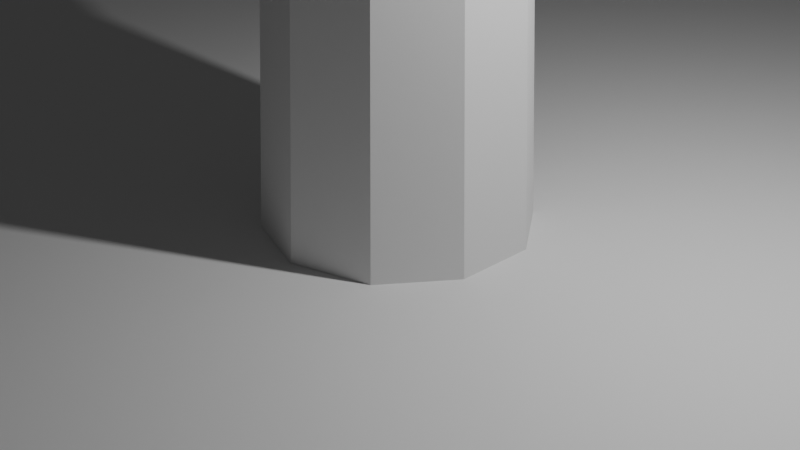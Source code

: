 # Source: game_map_1.blend  (saved by Blender 4.1.24; exported with 4.5.12 LTS)
import bpy
from mathutils import Matrix  # noqa: F401  (used for matrix-valued properties, if any)

bpy.ops.wm.read_factory_settings(use_empty=True)
scene = bpy.context.scene
scene.name = 'Scene'

# ---- collections
col_collection = bpy.data.collections.new('Collection'); scene.collection.children.link(col_collection)
col_map = bpy.data.collections.new('map'); col_collection.children.link(col_map)
col_map_terrain = bpy.data.collections.new('map_terrain'); col_map.children.link(col_map_terrain)
col_buildings = bpy.data.collections.new('buildings'); col_map.children.link(col_buildings)

# ---- world
world_world = bpy.data.worlds.new('World'); scene.world = world_world
world_world.use_nodes = True; world_world.node_tree.nodes.clear()
_N = world_world.node_tree.nodes; _L = world_world.node_tree.links
n0 = _N.new('ShaderNodeOutputWorld'); n0.name = 'World Output'; n0.location = (300, 300)
n1 = _N.new('ShaderNodeBackground'); n1.name = 'Background'; n1.location = (10, 300)
n1.inputs[0].default_value = (0.05088, 0.05088, 0.05088, 1.0)
_L.new(n1.outputs[0], n0.inputs[0])
n0.is_active_output = True
world_world.color = (0.05088, 0.05088, 0.05088)
world_world.use_sun_shadow = False
world_world.sun_shadow_jitter_overblur = 0.0

# ---- cameras
cam_camera = bpy.data.cameras.new('Camera')
cam_camera.clip_end = 5000.0
cam_camera.ortho_scale = 7.314

# ---- lights
light_light = bpy.data.lights.new('Light', 'POINT')
light_light.transmission_factor = 0.0
light_light.energy = 1000.0
light_light.shadow_soft_size = 0.1
light_light.shadow_maximum_resolution = 0.006
light_light.use_absolute_resolution = True

# ---- meshes
me_plane = bpy.data.meshes.new('Plane')
me_plane.from_pydata([(-500.0, -500.0, 0.0), (500.0, -500.0, 0.0), (-500.0, 500.0, 0.0), (500.0, 500.0, 0.0)], [], [(0, 1, 3, 2)])
_uv = me_plane.uv_layers.new(name='UVMap')
_uv.uv.foreach_set('vector', [0.0, 0.0, 1.0, 0.0, 1.0, 1.0, 0.0, 1.0])
me_plane.update()
me_cylinder = bpy.data.meshes.new('Cylinder')
me_cylinder.from_pydata([(4.642e-09, 1.779, -8.0), (1.109e-09, 1.186, 4.153), (1.046, 1.439, -8.0), (0.6971, 0.9595, 4.153), (1.692, 0.5497, -8.0), (1.128, 0.3665, 4.153), (1.692, -0.5497, -8.0), (1.128, -0.3665, 4.153), (1.046, -1.439, -8.0), (0.6971, -0.9595, 4.153), (4.642e-09, -1.779, -8.0), (1.109e-09, -1.186, 4.153), (-1.046, -1.439, -8.0), (-0.6971, -0.9595, 4.153), (-1.692, -0.5497, -8.0), (-1.128, -0.3665, 4.153), (-1.692, 0.5497, -8.0), (-1.128, 0.3665, 4.153), (-1.046, 1.439, -8.0), (-0.6971, 0.9595, 4.153), (1.765e-08, 1.265, 4.153), (0.7438, 1.024, 4.153), (1.203, 0.391, 4.153), (1.203, -0.391, 4.153), (0.7438, -1.024, 4.153), (1.765e-08, -1.265, 4.153), (-0.7438, -1.024, 4.153), (-1.203, -0.391, 4.153), (-1.203, 0.391, 4.153), (-0.7438, 1.024, 4.153), (2.681e-08, 1.265, 4.334), (0.7438, 1.024, 4.334), (1.203, 0.391, 4.334), (1.203, -0.391, 4.334), (0.7438, -1.024, 4.334), (2.681e-08, -1.265, 4.334), (-0.7438, -1.024, 4.334), (-1.203, -0.391, 4.334), (-1.203, 0.391, 4.334), (-0.7438, 1.024, 4.334), (2.486e-08, 1.19, 4.334), (0.6995, 0.9628, 4.334), (1.132, 0.3678, 4.334), (1.132, -0.3678, 4.334), (0.6995, -0.9628, 4.334), (2.486e-08, -1.19, 4.334), (-0.6995, -0.9628, 4.334), (-1.132, -0.3678, 4.334), (-1.132, 0.3678, 4.334), (-0.6995, 0.9628, 4.334), (-0.7515, 1.034, 5.014), (-1.216, 0.3951, 5.014), (-1.216, -0.3951, 5.014), (-0.7515, -1.034, 5.014), (2.685e-08, -1.278, 5.014), (0.7515, -1.034, 5.014), (1.216, -0.3951, 5.014), (1.216, 0.3951, 5.014), (0.7515, 1.034, 5.014), (2.685e-08, 1.278, 5.014), (-0.7985, 1.099, 5.014), (-1.292, 0.4198, 5.014), (-1.292, -0.4198, 5.014), (-0.7985, -1.099, 5.014), (2.724e-08, -1.359, 5.014), (0.7985, -1.099, 5.014), (1.292, -0.4198, 5.014), (1.292, 0.4198, 5.014), (0.7985, 1.099, 5.014), (2.724e-08, 1.359, 5.014), (-0.7985, 1.099, 5.423), (-1.292, 0.4198, 5.423), (-1.292, -0.4198, 5.423), (-0.7985, -1.099, 5.423), (2.724e-08, -1.359, 5.423), (0.7985, -1.099, 5.423), (1.292, -0.4198, 5.423), (1.292, 0.4198, 5.423), (0.7985, 1.099, 5.423), (2.724e-08, 1.359, 5.423), (-0.4823, 0.6638, 5.423), (-0.7804, 0.2536, 5.423), (-0.7804, -0.2536, 5.423), (-0.4823, -0.6638, 5.423), (5.729e-09, -0.8205, 5.423), (0.4823, -0.6638, 5.423), (0.7804, -0.2536, 5.423), (0.7804, 0.2536, 5.423), (0.4823, 0.6638, 5.423), (5.729e-09, 0.8205, 5.423), (-0.4823, 0.6638, 6.886), (-0.7804, 0.2536, 6.886), (-0.7804, -0.2536, 6.886), (-0.4823, -0.6638, 6.886), (5.729e-09, -0.8205, 6.886), (0.4823, -0.6638, 6.886), (0.7804, -0.2536, 6.886), (0.7804, 0.2536, 6.886), (0.4823, 0.6638, 6.886), (5.729e-09, 0.8205, 6.886), (-0.4426, 0.6091, 7.181), (-0.7161, 0.2327, 7.181), (-0.7161, -0.2327, 7.181), (-0.4426, -0.6091, 7.181), (-1.602e-08, -0.7529, 7.181), (0.4426, -0.6091, 7.181), (0.7161, -0.2327, 7.181), (0.7161, 0.2327, 7.181), (0.4426, 0.6091, 7.181), (-1.602e-08, 0.7529, 7.181), (-0.3446, 0.4743, 7.412), (-0.5575, 0.1812, 7.412), (-0.5575, -0.1812, 7.412), (-0.3446, -0.4743, 7.412), (4.476e-08, -0.5862, 7.412), (0.3446, -0.4743, 7.412), (0.5575, -0.1812, 7.412), (0.5575, 0.1812, 7.412), (0.3446, 0.4743, 7.412), (4.476e-08, 0.5862, 7.412), (-0.1578, 0.2172, 7.6), (-0.2553, 0.08295, 7.6), (-0.2553, -0.08295, 7.6), (-0.1578, -0.2172, 7.6), (3.585e-08, -0.2684, 7.6), (0.1578, -0.2172, 7.6), (0.2553, -0.08295, 7.6), (0.2553, 0.08295, 7.6), (0.1578, 0.2172, 7.6), (3.585e-08, 0.2684, 7.6), (-0.1578, 0.2172, 7.898), (-0.2553, 0.08295, 7.898), (-0.2553, -0.08295, 7.898), (-0.1578, -0.2172, 7.898), (3.585e-08, -0.2684, 7.898), (0.1578, -0.2172, 7.898), (0.2553, -0.08295, 7.898), (0.2553, 0.08295, 7.898), (0.1578, 0.2172, 7.898), (3.585e-08, 0.2684, 7.898), (-0.02639, 0.03632, 7.974), (-0.04269, 0.01387, 7.974), (-0.04269, -0.01387, 7.974), (-0.02639, -0.03632, 7.974), (4.089e-08, -0.04489, 7.974), (0.02639, -0.03632, 7.974), (0.04269, -0.01387, 7.974), (0.04269, 0.01387, 7.974), (0.02639, 0.03632, 7.974), (4.089e-08, 0.04489, 7.974), (-0.02639, 0.03632, 8.219), (-0.04269, 0.01387, 8.219), (-0.04269, -0.01387, 8.219), (-0.02639, -0.03632, 8.219), (4.089e-08, -0.04489, 8.219), (0.02639, -0.03632, 8.219), (0.04269, -0.01387, 8.219), (0.04269, 0.01387, 8.219), (0.02639, 0.03632, 8.219), (4.089e-08, 0.04489, 8.219), (-0.4823, 0.6638, 6.154), (5.729e-09, 0.8205, 6.154), (-0.4823, -0.6638, 6.154), (-0.7804, -0.2536, 6.154), (5.729e-09, -0.8205, 6.154), (-0.7804, 0.2536, 6.154), (0.4823, -0.6638, 6.154), (0.7804, -0.2536, 6.154), (0.4823, 0.6638, 6.154), (0.7804, 0.2536, 6.154)], [], [(0, 1, 3, 2), (2, 3, 5, 4), (4, 5, 7, 6), (6, 7, 9, 8), (8, 9, 11, 10), (10, 11, 13, 12), (12, 13, 15, 14), (14, 15, 17, 16), (11, 9, 24, 25), (16, 17, 19, 18), (18, 19, 1, 0), (0, 2, 4, 6, 8, 10, 12, 14, 16, 18), (24, 23, 33, 34), (9, 7, 23, 24), (3, 1, 20, 21), (7, 5, 22, 23), (5, 3, 21, 22), (1, 19, 29, 20), (19, 17, 28, 29), (17, 15, 27, 28), (15, 13, 26, 27), (13, 11, 25, 26), (31, 30, 40, 41), (21, 20, 30, 31), (28, 27, 37, 38), (25, 24, 34, 35), (22, 21, 31, 32), (29, 28, 38, 39), (26, 25, 35, 36), (23, 22, 32, 33), (20, 29, 39, 30), (27, 26, 36, 37), (48, 47, 52, 51), (38, 37, 47, 48), (35, 34, 44, 45), (32, 31, 41, 42), (39, 38, 48, 49), (36, 35, 45, 46), (33, 32, 42, 43), (30, 39, 49, 40), (37, 36, 46, 47), (34, 33, 43, 44), (43, 42, 57, 56), (49, 48, 51, 50), (47, 46, 53, 52), (41, 40, 59, 58), (42, 41, 58, 57), (46, 45, 54, 53), (44, 43, 56, 55), (45, 44, 55, 54), (40, 49, 50, 59), (59, 50, 60, 69), (60, 61, 71, 70), (54, 55, 65, 64), (57, 58, 68, 67), (51, 52, 62, 61), (56, 57, 67, 66), (58, 59, 69, 68), (50, 51, 61, 60), (55, 56, 66, 65), (53, 54, 64, 63), (52, 53, 63, 62), (78, 79, 89, 88), (68, 69, 79, 78), (69, 60, 70, 79), (62, 63, 73, 72), (63, 64, 74, 73), (61, 62, 72, 71), (64, 65, 75, 74), (65, 66, 76, 75), (67, 68, 78, 77), (66, 67, 77, 76), (161, 160, 90, 99), (79, 70, 80, 89), (72, 73, 83, 82), (73, 74, 84, 83), (71, 72, 82, 81), (74, 75, 85, 84), (75, 76, 86, 85), (77, 78, 88, 87), (76, 77, 87, 86), (70, 71, 81, 80), (92, 93, 103, 102), (163, 162, 93, 92), (162, 164, 94, 93), (165, 163, 92, 91), (164, 166, 95, 94), (166, 167, 96, 95), (169, 168, 98, 97), (167, 169, 97, 96), (160, 165, 91, 90), (168, 161, 99, 98), (109, 100, 110, 119), (93, 94, 104, 103), (91, 92, 102, 101), (94, 95, 105, 104), (95, 96, 106, 105), (97, 98, 108, 107), (96, 97, 107, 106), (90, 91, 101, 100), (98, 99, 109, 108), (99, 90, 100, 109), (112, 113, 123, 122), (102, 103, 113, 112), (103, 104, 114, 113), (101, 102, 112, 111), (104, 105, 115, 114), (105, 106, 116, 115), (107, 108, 118, 117), (106, 107, 117, 116), (100, 101, 111, 110), (108, 109, 119, 118), (121, 122, 132, 131), (113, 114, 124, 123), (111, 112, 122, 121), (114, 115, 125, 124), (115, 116, 126, 125), (117, 118, 128, 127), (116, 117, 127, 126), (110, 111, 121, 120), (118, 119, 129, 128), (119, 110, 120, 129), (134, 135, 145, 144), (124, 125, 135, 134), (125, 126, 136, 135), (127, 128, 138, 137), (126, 127, 137, 136), (120, 121, 131, 130), (128, 129, 139, 138), (129, 120, 130, 139), (122, 123, 133, 132), (123, 124, 134, 133), (145, 146, 156, 155), (135, 136, 146, 145), (137, 138, 148, 147), (136, 137, 147, 146), (130, 131, 141, 140), (138, 139, 149, 148), (139, 130, 140, 149), (132, 133, 143, 142), (133, 134, 144, 143), (131, 132, 142, 141), (158, 159, 150, 151, 152, 153, 154, 155, 156, 157), (147, 148, 158, 157), (146, 147, 157, 156), (140, 141, 151, 150), (148, 149, 159, 158), (149, 140, 150, 159), (142, 143, 153, 152), (143, 144, 154, 153), (141, 142, 152, 151), (144, 145, 155, 154), (88, 89, 161, 168), (80, 81, 165, 160), (86, 87, 169, 167), (87, 88, 168, 169), (85, 86, 167, 166), (84, 85, 166, 164), (81, 82, 163, 165), (83, 84, 164, 162), (82, 83, 162, 163), (89, 80, 160, 161)])
_uv = me_cylinder.uv_layers.new(name='UVMap')
_uv.uv.foreach_set('vector', [1.0, 0.5, 1.0, 0.8806, 0.9, 0.8806, 0.9, 0.5, 0.9, 0.5, 0.9, 0.8806, 0.8, 0.8806, 0.8, 0.5, 0.8, 0.5, 0.8, 0.8806, 0.7, 0.8806, 0.7, 0.5, 0.7, 0.5, 0.7, 0.8806, 0.6, 0.8806, 0.6, 0.5, 0.6, 0.5, 0.6, 0.8806, 0.5, 0.8806, 0.5, 0.5, 0.5, 0.5, 0.5, 0.8806, 0.4, 0.8806, 0.4, 0.5, 0.4, 0.5, 0.4, 0.8806, 0.3, 0.8806, 0.3, 0.5, 0.3, 0.5, 0.3, 0.8806, 0.2, 0.8806, 0.2, 0.5, 0.5, 0.8806, 0.6, 0.8806, 0.6, 0.8806, 0.5, 0.8806, 0.2, 0.5, 0.2, 0.8806, 0.1, 0.8806, 0.1, 0.5, 0.1, 0.5, 0.1, 0.8806, -7.451e-08, 0.8806, -7.451e-08, 0.5, 0.75, 0.49, 0.8911, 0.4442, 0.9783, 0.3242, 0.9783, 0.1758, 0.8911, 0.05584, 0.75, 0.01, 0.6089, 0.05584, 0.5217, 0.1758, 0.5217, 0.3242, 0.6089, 0.4442, 0.6, 0.8806, 0.7, 0.8806, 0.7, 0.8806, 0.6, 0.8806, 0.6, 0.8806, 0.7, 0.8806, 0.7, 0.8806, 0.6, 0.8806, 0.9, 0.8806, 1.0, 0.8806, 1.0, 0.8806, 0.9, 0.8806, 0.7, 0.8806, 0.8, 0.8806, 0.8, 0.8806, 0.7, 0.8806, 0.8, 0.8806, 0.9, 0.8806, 0.9, 0.8806, 0.8, 0.8806, -7.451e-08, 0.8806, 0.1, 0.8806, 0.1, 0.8806, -7.451e-08, 0.8806, 0.1, 0.8806, 0.2, 0.8806, 0.2, 0.8806, 0.1, 0.8806, 0.2, 0.8806, 0.3, 0.8806, 0.3, 0.8806, 0.2, 0.8806, 0.3, 0.8806, 0.4, 0.8806, 0.4, 0.8806, 0.3, 0.8806, 0.4, 0.8806, 0.5, 0.8806, 0.5, 0.8806, 0.4, 0.8806, 0.9, 0.8806, 1.0, 0.8806, 1.0, 0.8806, 0.9, 0.8806, 0.9, 0.8806, 1.0, 0.8806, 1.0, 0.8806, 0.9, 0.8806, 0.2, 0.8806, 0.3, 0.8806, 0.3, 0.8806, 0.2, 0.8806, 0.5, 0.8806, 0.6, 0.8806, 0.6, 0.8806, 0.5, 0.8806, 0.8, 0.8806, 0.9, 0.8806, 0.9, 0.8806, 0.8, 0.8806, 0.1, 0.8806, 0.2, 0.8806, 0.2, 0.8806, 0.1, 0.8806, 0.4, 0.8806, 0.5, 0.8806, 0.5, 0.8806, 0.4, 0.8806, 0.7, 0.8806, 0.8, 0.8806, 0.8, 0.8806, 0.7, 0.8806, -7.451e-08, 0.8806, 0.1, 0.8806, 0.1, 0.8806, -7.451e-08, 0.8806, 0.3, 0.8806, 0.4, 0.8806, 0.4, 0.8806, 0.3, 0.8806, 0.2, 0.8806, 0.3, 0.8806, 0.3, 0.8806, 0.2, 0.8806, 0.2, 0.8806, 0.3, 0.8806, 0.3, 0.8806, 0.2, 0.8806, 0.5, 0.8806, 0.6, 0.8806, 0.6, 0.8806, 0.5, 0.8806, 0.8, 0.8806, 0.9, 0.8806, 0.9, 0.8806, 0.8, 0.8806, 0.1, 0.8806, 0.2, 0.8806, 0.2, 0.8806, 0.1, 0.8806, 0.4, 0.8806, 0.5, 0.8806, 0.5, 0.8806, 0.4, 0.8806, 0.7, 0.8806, 0.8, 0.8806, 0.8, 0.8806, 0.7, 0.8806, -7.451e-08, 0.8806, 0.1, 0.8806, 0.1, 0.8806, -7.451e-08, 0.8806, 0.3, 0.8806, 0.4, 0.8806, 0.4, 0.8806, 0.3, 0.8806, 0.6, 0.8806, 0.7, 0.8806, 0.7, 0.8806, 0.6, 0.8806, 0.7, 0.8806, 0.8, 0.8806, 0.8, 0.8806, 0.7, 0.8806, 0.1, 0.8806, 0.2, 0.8806, 0.2, 0.8806, 0.1, 0.8806, 0.3, 0.8806, 0.4, 0.8806, 0.4, 0.8806, 0.3, 0.8806, 0.9, 0.8806, 1.0, 0.8806, 1.0, 0.8806, 0.9, 0.8806, 0.8, 0.8806, 0.9, 0.8806, 0.9, 0.8806, 0.8, 0.8806, 0.4, 0.8806, 0.5, 0.8806, 0.5, 0.8806, 0.4, 0.8806, 0.6, 0.8806, 0.7, 0.8806, 0.7, 0.8806, 0.6, 0.8806, 0.5, 0.8806, 0.6, 0.8806, 0.6, 0.8806, 0.5, 0.8806, -7.451e-08, 0.8806, 0.1, 0.8806, 0.1, 0.8806, -7.451e-08, 0.8806, -7.451e-08, 0.8806, 0.1, 0.8806, 0.1, 0.8806, -7.451e-08, 0.8806, 0.1, 0.8806, 0.2, 0.8806, 0.2, 0.8806, 0.1, 0.8806, 0.5, 0.8806, 0.6, 0.8806, 0.6, 0.8806, 0.5, 0.8806, 0.8, 0.8806, 0.9, 0.8806, 0.9, 0.8806, 0.8, 0.8806, 0.2, 0.8806, 0.3, 0.8806, 0.3, 0.8806, 0.2, 0.8806, 0.7, 0.8806, 0.8, 0.8806, 0.8, 0.8806, 0.7, 0.8806, 0.9, 0.8806, 1.0, 0.8806, 1.0, 0.8806, 0.9, 0.8806, 0.1, 0.8806, 0.2, 0.8806, 0.2, 0.8806, 0.1, 0.8806, 0.6, 0.8806, 0.7, 0.8806, 0.7, 0.8806, 0.6, 0.8806, 0.4, 0.8806, 0.5, 0.8806, 0.5, 0.8806, 0.4, 0.8806, 0.3, 0.8806, 0.4, 0.8806, 0.4, 0.8806, 0.3, 0.8806, 0.9, 0.8806, 1.0, 0.8806, 1.0, 0.8806, 0.9, 0.8806, 0.9, 0.8806, 1.0, 0.8806, 1.0, 0.8806, 0.9, 0.8806, -7.451e-08, 0.8806, 0.1, 0.8806, 0.1, 0.8806, -7.451e-08, 0.8806, 0.3, 0.8806, 0.4, 0.8806, 0.4, 0.8806, 0.3, 0.8806, 0.4, 0.8806, 0.5, 0.8806, 0.5, 0.8806, 0.4, 0.8806, 0.2, 0.8806, 0.3, 0.8806, 0.3, 0.8806, 0.2, 0.8806, 0.5, 0.8806, 0.6, 0.8806, 0.6, 0.8806, 0.5, 0.8806, 0.6, 0.8806, 0.7, 0.8806, 0.7, 0.8806, 0.6, 0.8806, 0.8, 0.8806, 0.9, 0.8806, 0.9, 0.8806, 0.8, 0.8806, 0.7, 0.8806, 0.8, 0.8806, 0.8, 0.8806, 0.7, 0.8806, -7.451e-08, 0.8806, 0.1, 0.8806, 0.1, 0.8806, -7.451e-08, 0.8806, -7.451e-08, 0.8806, 0.1, 0.8806, 0.1, 0.8806, -7.451e-08, 0.8806, 0.3, 0.8806, 0.4, 0.8806, 0.4, 0.8806, 0.3, 0.8806, 0.4, 0.8806, 0.5, 0.8806, 0.5, 0.8806, 0.4, 0.8806, 0.2, 0.8806, 0.3, 0.8806, 0.3, 0.8806, 0.2, 0.8806, 0.5, 0.8806, 0.6, 0.8806, 0.6, 0.8806, 0.5, 0.8806, 0.6, 0.8806, 0.7, 0.8806, 0.7, 0.8806, 0.6, 0.8806, 0.8, 0.8806, 0.9, 0.8806, 0.9, 0.8806, 0.8, 0.8806, 0.7, 0.8806, 0.8, 0.8806, 0.8, 0.8806, 0.7, 0.8806, 0.1, 0.8806, 0.2, 0.8806, 0.2, 0.8806, 0.1, 0.8806, 0.3, 0.8806, 0.4, 0.8806, 0.4, 0.8806, 0.3, 0.8806, 0.3, 0.8806, 0.4, 0.8806, 0.4, 0.8806, 0.3, 0.8806, 0.4, 0.8806, 0.5, 0.8806, 0.5, 0.8806, 0.4, 0.8806, 0.2, 0.8806, 0.3, 0.8806, 0.3, 0.8806, 0.2, 0.8806, 0.5, 0.8806, 0.6, 0.8806, 0.6, 0.8806, 0.5, 0.8806, 0.6, 0.8806, 0.7, 0.8806, 0.7, 0.8806, 0.6, 0.8806, 0.8, 0.8806, 0.9, 0.8806, 0.9, 0.8806, 0.8, 0.8806, 0.7, 0.8806, 0.8, 0.8806, 0.8, 0.8806, 0.7, 0.8806, 0.1, 0.8806, 0.2, 0.8806, 0.2, 0.8806, 0.1, 0.8806, 0.9, 0.8806, 1.0, 0.8806, 1.0, 0.8806, 0.9, 0.8806, -7.451e-08, 0.8806, 0.1, 0.8806, 0.1, 0.8806, -7.451e-08, 0.8806, 0.4, 0.8806, 0.5, 0.8806, 0.5, 0.8806, 0.4, 0.8806, 0.2, 0.8806, 0.3, 0.8806, 0.3, 0.8806, 0.2, 0.8806, 0.5, 0.8806, 0.6, 0.8806, 0.6, 0.8806, 0.5, 0.8806, 0.6, 0.8806, 0.7, 0.8806, 0.7, 0.8806, 0.6, 0.8806, 0.8, 0.8806, 0.9, 0.8806, 0.9, 0.8806, 0.8, 0.8806, 0.7, 0.8806, 0.8, 0.8806, 0.8, 0.8806, 0.7, 0.8806, 0.1, 0.8806, 0.2, 0.8806, 0.2, 0.8806, 0.1, 0.8806, 0.9, 0.8806, 1.0, 0.8806, 1.0, 0.8806, 0.9, 0.8806, -7.451e-08, 0.8806, 0.1, 0.8806, 0.1, 0.8806, -7.451e-08, 0.8806, 0.3, 0.8806, 0.4, 0.8806, 0.4, 0.8806, 0.3, 0.8806, 0.3, 0.8806, 0.4, 0.8806, 0.4, 0.8806, 0.3, 0.8806, 0.4, 0.8806, 0.5, 0.8806, 0.5, 0.8806, 0.4, 0.8806, 0.2, 0.8806, 0.3, 0.8806, 0.3, 0.8806, 0.2, 0.8806, 0.5, 0.8806, 0.6, 0.8806, 0.6, 0.8806, 0.5, 0.8806, 0.6, 0.8806, 0.7, 0.8806, 0.7, 0.8806, 0.6, 0.8806, 0.8, 0.8806, 0.9, 0.8806, 0.9, 0.8806, 0.8, 0.8806, 0.7, 0.8806, 0.8, 0.8806, 0.8, 0.8806, 0.7, 0.8806, 0.1, 0.8806, 0.2, 0.8806, 0.2, 0.8806, 0.1, 0.8806, 0.9, 0.8806, 1.0, 0.8806, 1.0, 0.8806, 0.9, 0.8806, 0.2, 0.8806, 0.3, 0.8806, 0.3, 0.8806, 0.2, 0.8806, 0.4, 0.8806, 0.5, 0.8806, 0.5, 0.8806, 0.4, 0.8806, 0.2, 0.8806, 0.3, 0.8806, 0.3, 0.8806, 0.2, 0.8806, 0.5, 0.8806, 0.6, 0.8806, 0.6, 0.8806, 0.5, 0.8806, 0.6, 0.8806, 0.7, 0.8806, 0.7, 0.8806, 0.6, 0.8806, 0.8, 0.8806, 0.9, 0.8806, 0.9, 0.8806, 0.8, 0.8806, 0.7, 0.8806, 0.8, 0.8806, 0.8, 0.8806, 0.7, 0.8806, 0.1, 0.8806, 0.2, 0.8806, 0.2, 0.8806, 0.1, 0.8806, 0.9, 0.8806, 1.0, 0.8806, 1.0, 0.8806, 0.9, 0.8806, -7.451e-08, 0.8806, 0.1, 0.8806, 0.1, 0.8806, -7.451e-08, 0.8806, 0.5, 0.8806, 0.6, 0.8806, 0.6, 0.8806, 0.5, 0.8806, 0.5, 0.8806, 0.6, 0.8806, 0.6, 0.8806, 0.5, 0.8806, 0.6, 0.8806, 0.7, 0.8806, 0.7, 0.8806, 0.6, 0.8806, 0.8, 0.8806, 0.9, 0.8806, 0.9, 0.8806, 0.8, 0.8806, 0.7, 0.8806, 0.8, 0.8806, 0.8, 0.8806, 0.7, 0.8806, 0.1, 0.8806, 0.2, 0.8806, 0.2, 0.8806, 0.1, 0.8806, 0.9, 0.8806, 1.0, 0.8806, 1.0, 0.8806, 0.9, 0.8806, -7.451e-08, 0.8806, 0.1, 0.8806, 0.1, 0.8806, -7.451e-08, 0.8806, 0.3, 0.8806, 0.4, 0.8806, 0.4, 0.8806, 0.3, 0.8806, 0.4, 0.8806, 0.5, 0.8806, 0.5, 0.8806, 0.4, 0.8806, 0.6, 0.8806, 0.7, 0.8806, 0.7, 0.8806, 0.6, 0.8806, 0.6, 0.8806, 0.7, 0.8806, 0.7, 0.8806, 0.6, 0.8806, 0.8, 0.8806, 0.9, 0.8806, 0.9, 0.8806, 0.8, 0.8806, 0.7, 0.8806, 0.8, 0.8806, 0.8, 0.8806, 0.7, 0.8806, 0.1, 0.8806, 0.2, 0.8806, 0.2, 0.8806, 0.1, 0.8806, 0.9, 0.8806, 1.0, 0.8806, 1.0, 0.8806, 0.9, 0.8806, -7.451e-08, 0.8806, 0.1, 0.8806, 0.1, 0.8806, -7.451e-08, 0.8806, 0.3, 0.8806, 0.4, 0.8806, 0.4, 0.8806, 0.3, 0.8806, 0.4, 0.8806, 0.5, 0.8806, 0.5, 0.8806, 0.4, 0.8806, 0.2, 0.8806, 0.3, 0.8806, 0.3, 0.8806, 0.2, 0.8806, 0.9, 0.8806, -7.451e-08, 0.8806, 0.1, 0.8806, 0.2, 0.8806, 0.3, 0.8806, 0.4, 0.8806, 0.5, 0.8806, 0.6, 0.8806, 0.7, 0.8806, 0.8, 0.8806, 0.8, 0.8806, 0.9, 0.8806, 0.9, 0.8806, 0.8, 0.8806, 0.7, 0.8806, 0.8, 0.8806, 0.8, 0.8806, 0.7, 0.8806, 0.1, 0.8806, 0.2, 0.8806, 0.2, 0.8806, 0.1, 0.8806, 0.9, 0.8806, 1.0, 0.8806, 1.0, 0.8806, 0.9, 0.8806, -7.451e-08, 0.8806, 0.1, 0.8806, 0.1, 0.8806, -7.451e-08, 0.8806, 0.3, 0.8806, 0.4, 0.8806, 0.4, 0.8806, 0.3, 0.8806, 0.4, 0.8806, 0.5, 0.8806, 0.5, 0.8806, 0.4, 0.8806, 0.2, 0.8806, 0.3, 0.8806, 0.3, 0.8806, 0.2, 0.8806, 0.5, 0.8806, 0.6, 0.8806, 0.6, 0.8806, 0.5, 0.8806, 0.9, 0.8806, 1.0, 0.8806, 1.0, 0.8806, 0.9, 0.8806, 0.1, 0.8806, 0.2, 0.8806, 0.2, 0.8806, 0.1, 0.8806, 0.7, 0.8806, 0.8, 0.8806, 0.8, 0.8806, 0.7, 0.8806, 0.8, 0.8806, 0.9, 0.8806, 0.9, 0.8806, 0.8, 0.8806, 0.6, 0.8806, 0.7, 0.8806, 0.7, 0.8806, 0.6, 0.8806, 0.5, 0.8806, 0.6, 0.8806, 0.6, 0.8806, 0.5, 0.8806, 0.2, 0.8806, 0.3, 0.8806, 0.3, 0.8806, 0.2, 0.8806, 0.4, 0.8806, 0.5, 0.8806, 0.5, 0.8806, 0.4, 0.8806, 0.3, 0.8806, 0.4, 0.8806, 0.4, 0.8806, 0.3, 0.8806, -7.451e-08, 0.8806, 0.1, 0.8806, 0.1, 0.8806, -7.451e-08, 0.8806])
me_cylinder.update()

# ---- objects
ob_empty = bpy.data.objects.new('Empty', None)
ob_light = bpy.data.objects.new('Light', light_light)
ob_camera = bpy.data.objects.new('Camera', cam_camera)
ob_plane = bpy.data.objects.new('Plane', me_plane)
ob_cylinder = bpy.data.objects.new('Cylinder', me_cylinder)

# ---- transforms, parenting, visibility, modifiers, constraints
ob_empty.location = (16.73, -2.168, -0.5377)
ob_empty.rotation_euler = (1.571, -0.0, -1.571)
ob_empty.scale = (7.162, 7.162, 7.162)
ob_empty.empty_display_type = 'IMAGE'
ob_empty.empty_display_size = 5.0
ob_light.location = (4.076, 1.005, 5.904)
ob_light.rotation_euler = (0.6503, 0.05522, 1.866)
ob_light.lock_rotations_4d = False
ob_light.empty_display_type = 'ARROWS'
ob_light.color = (0.0, 0.0, 0.0, 0.0)
ob_light.lineart.crease_threshold = 0.0
ob_camera.location = (7.359, -6.926, 4.958)
ob_camera.rotation_euler = (1.109, 0.0, 0.8149)
ob_camera.lock_rotations_4d = False
ob_camera.empty_display_type = 'ARROWS'
ob_camera.color = (0.0, 0.0, 0.0, 0.0)
ob_camera.display_type = 'WIRE'
ob_camera.lineart.crease_threshold = 0.0
ob_plane.location = (0.0, 0.0, 0.0)
ob_cylinder.location = (0.0, 0.0, 0.0)

# ---- collection membership
scene.collection.objects.link(ob_empty)
col_collection.objects.link(ob_light)
col_collection.objects.link(ob_camera)
col_map_terrain.objects.link(ob_plane)
col_buildings.objects.link(ob_cylinder)

# ---- scene / render settings (as saved in the file)
scene.camera = ob_camera
scene.frame_start = 1; scene.frame_end = 250; scene.frame_set(1)
scene.render.engine = 'BLENDER_EEVEE_NEXT'
scene.cycles.sampling_pattern = 'TABULATED_SOBOL'
scene.eevee.ray_tracing_options.trace_max_roughness = 0.0
bpy.context.view_layer.update()

